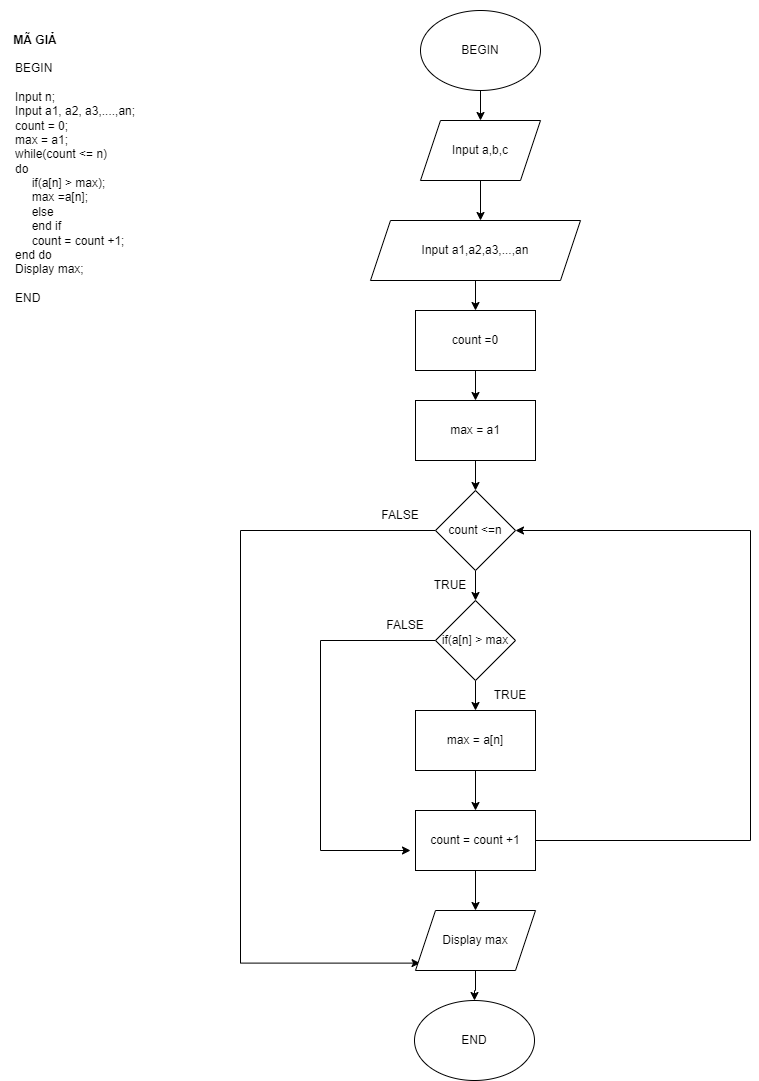

The diagram above was exported from draw.io. Its source (the exported page's mxGraphModel, read from the mxfile embedded in the PNG):
<mxGraphModel dx="1290" dy="581" grid="1" gridSize="10" guides="1" tooltips="1" connect="1" arrows="1" fold="1" page="1" pageScale="1" pageWidth="827" pageHeight="1169" math="0" shadow="0">
  <root>
    <mxCell id="0" />
    <mxCell id="1" parent="0" />
    <mxCell id="2HCF_teihQEg8rtVwn4U-1" value="&lt;h1&gt;&lt;span style=&quot;white-space: pre;&quot;&gt;&#09;&lt;/span&gt;&lt;span style=&quot;white-space: pre;&quot;&gt;&#09;&lt;/span&gt;&lt;br&gt;&lt;/h1&gt;&lt;div&gt;BEGIN&lt;/div&gt;&lt;div&gt;&lt;br&gt;&lt;/div&gt;&lt;div&gt;Input n;&lt;/div&gt;&lt;div&gt;Input a1, a2, a3,....,an;&lt;/div&gt;&lt;div&gt;count = 0;&lt;/div&gt;&lt;div&gt;max = a1;&lt;/div&gt;&lt;div&gt;while(count &amp;lt;= n)&lt;/div&gt;&lt;div&gt;do&lt;/div&gt;&lt;div&gt;&amp;nbsp; &amp;nbsp; &amp;nbsp;if(a[n] &amp;gt; max);&lt;/div&gt;&lt;div&gt;&amp;nbsp; &amp;nbsp; &amp;nbsp;max =a[n];&lt;/div&gt;&lt;div&gt;&amp;nbsp; &amp;nbsp; &amp;nbsp;else&lt;/div&gt;&lt;div&gt;&amp;nbsp; &amp;nbsp; &amp;nbsp;end if&lt;/div&gt;&lt;div&gt;&amp;nbsp; &amp;nbsp; &amp;nbsp;count = count +1;&lt;/div&gt;&lt;div&gt;end do&lt;/div&gt;&lt;div&gt;Display max;&lt;/div&gt;&lt;div&gt;&lt;br&gt;&lt;/div&gt;&lt;div&gt;END&lt;/div&gt;" style="text;html=1;strokeColor=none;fillColor=none;spacing=5;spacingTop=-20;whiteSpace=wrap;overflow=hidden;rounded=0;" parent="1" vertex="1">
      <mxGeometry x="10" y="90" width="210" height="940" as="geometry" />
    </mxCell>
    <mxCell id="2HCF_teihQEg8rtVwn4U-16" style="edgeStyle=orthogonalEdgeStyle;rounded=0;orthogonalLoop=1;jettySize=auto;html=1;exitX=1;exitY=0.5;exitDx=0;exitDy=0;entryX=1;entryY=0.25;entryDx=0;entryDy=0;" parent="1" edge="1">
      <mxGeometry relative="1" as="geometry">
        <mxPoint x="554.8275862068965" y="165.51724137931035" as="targetPoint" />
        <Array as="points">
          <mxPoint x="710" y="310" />
          <mxPoint x="710" y="166" />
        </Array>
      </mxGeometry>
    </mxCell>
    <mxCell id="aJ31JjYW4Q3EdoiAD_OU-44" value="&lt;b&gt;MÃ GIẢ&lt;/b&gt;" style="text;html=1;strokeColor=none;fillColor=none;align=center;verticalAlign=middle;whiteSpace=wrap;rounded=0;" vertex="1" parent="1">
      <mxGeometry y="100" width="70" height="40" as="geometry" />
    </mxCell>
    <mxCell id="aJ31JjYW4Q3EdoiAD_OU-84" style="edgeStyle=orthogonalEdgeStyle;rounded=0;orthogonalLoop=1;jettySize=auto;html=1;exitX=0;exitY=0.5;exitDx=0;exitDy=0;entryX=0;entryY=0.5;entryDx=0;entryDy=0;" edge="1" parent="1">
      <mxGeometry relative="1" as="geometry">
        <mxPoint x="360" y="750" as="sourcePoint" />
        <Array as="points">
          <mxPoint x="300" y="750" />
          <mxPoint x="300" y="920" />
        </Array>
      </mxGeometry>
    </mxCell>
    <mxCell id="aJ31JjYW4Q3EdoiAD_OU-82" style="edgeStyle=orthogonalEdgeStyle;rounded=0;orthogonalLoop=1;jettySize=auto;html=1;exitX=1;exitY=0.5;exitDx=0;exitDy=0;entryX=0.891;entryY=0.361;entryDx=0;entryDy=0;entryPerimeter=0;" edge="1" parent="1">
      <mxGeometry relative="1" as="geometry">
        <mxPoint x="431.27999999999975" y="628.8799999999999" as="targetPoint" />
        <Array as="points">
          <mxPoint x="730" y="920" />
          <mxPoint x="730" y="629" />
        </Array>
      </mxGeometry>
    </mxCell>
    <mxCell id="aJ31JjYW4Q3EdoiAD_OU-128" value="" style="edgeStyle=orthogonalEdgeStyle;rounded=0;orthogonalLoop=1;jettySize=auto;html=1;" edge="1" parent="1" source="aJ31JjYW4Q3EdoiAD_OU-126" target="aJ31JjYW4Q3EdoiAD_OU-127">
      <mxGeometry relative="1" as="geometry" />
    </mxCell>
    <mxCell id="aJ31JjYW4Q3EdoiAD_OU-126" value="BEGIN" style="ellipse;whiteSpace=wrap;html=1;" vertex="1" parent="1">
      <mxGeometry x="420" y="90" width="120" height="80" as="geometry" />
    </mxCell>
    <mxCell id="aJ31JjYW4Q3EdoiAD_OU-130" value="" style="edgeStyle=orthogonalEdgeStyle;rounded=0;orthogonalLoop=1;jettySize=auto;html=1;" edge="1" parent="1" source="aJ31JjYW4Q3EdoiAD_OU-127">
      <mxGeometry relative="1" as="geometry">
        <mxPoint x="480" y="300" as="targetPoint" />
      </mxGeometry>
    </mxCell>
    <mxCell id="aJ31JjYW4Q3EdoiAD_OU-127" value="Input a,b,c" style="shape=parallelogram;perimeter=parallelogramPerimeter;whiteSpace=wrap;html=1;fixedSize=1;" vertex="1" parent="1">
      <mxGeometry x="420" y="200" width="120" height="60" as="geometry" />
    </mxCell>
    <mxCell id="aJ31JjYW4Q3EdoiAD_OU-150" style="edgeStyle=orthogonalEdgeStyle;rounded=0;orthogonalLoop=1;jettySize=auto;html=1;exitX=0.5;exitY=1;exitDx=0;exitDy=0;" edge="1" parent="1">
      <mxGeometry relative="1" as="geometry">
        <mxPoint x="600" y="430" as="sourcePoint" />
        <mxPoint x="600" y="430" as="targetPoint" />
      </mxGeometry>
    </mxCell>
    <mxCell id="aJ31JjYW4Q3EdoiAD_OU-157" value="" style="edgeStyle=orthogonalEdgeStyle;rounded=0;orthogonalLoop=1;jettySize=auto;html=1;" edge="1" parent="1" source="aJ31JjYW4Q3EdoiAD_OU-154" target="aJ31JjYW4Q3EdoiAD_OU-155">
      <mxGeometry relative="1" as="geometry" />
    </mxCell>
    <mxCell id="aJ31JjYW4Q3EdoiAD_OU-154" value="Input a1,a2,a3,...,an" style="shape=parallelogram;perimeter=parallelogramPerimeter;whiteSpace=wrap;html=1;fixedSize=1;" vertex="1" parent="1">
      <mxGeometry x="370" y="300" width="210" height="60" as="geometry" />
    </mxCell>
    <mxCell id="aJ31JjYW4Q3EdoiAD_OU-158" value="" style="edgeStyle=orthogonalEdgeStyle;rounded=0;orthogonalLoop=1;jettySize=auto;html=1;" edge="1" parent="1" source="aJ31JjYW4Q3EdoiAD_OU-155" target="aJ31JjYW4Q3EdoiAD_OU-156">
      <mxGeometry relative="1" as="geometry" />
    </mxCell>
    <mxCell id="aJ31JjYW4Q3EdoiAD_OU-155" value="count =0" style="rounded=0;whiteSpace=wrap;html=1;" vertex="1" parent="1">
      <mxGeometry x="415" y="390" width="120" height="60" as="geometry" />
    </mxCell>
    <mxCell id="aJ31JjYW4Q3EdoiAD_OU-161" value="" style="edgeStyle=orthogonalEdgeStyle;rounded=0;orthogonalLoop=1;jettySize=auto;html=1;" edge="1" parent="1" source="aJ31JjYW4Q3EdoiAD_OU-156" target="aJ31JjYW4Q3EdoiAD_OU-160">
      <mxGeometry relative="1" as="geometry" />
    </mxCell>
    <mxCell id="aJ31JjYW4Q3EdoiAD_OU-156" value="max = a1" style="rounded=0;whiteSpace=wrap;html=1;" vertex="1" parent="1">
      <mxGeometry x="415" y="480" width="120" height="60" as="geometry" />
    </mxCell>
    <mxCell id="aJ31JjYW4Q3EdoiAD_OU-164" value="" style="edgeStyle=orthogonalEdgeStyle;rounded=0;orthogonalLoop=1;jettySize=auto;html=1;" edge="1" parent="1" source="aJ31JjYW4Q3EdoiAD_OU-159" target="aJ31JjYW4Q3EdoiAD_OU-163">
      <mxGeometry relative="1" as="geometry" />
    </mxCell>
    <mxCell id="aJ31JjYW4Q3EdoiAD_OU-172" style="edgeStyle=orthogonalEdgeStyle;rounded=0;orthogonalLoop=1;jettySize=auto;html=1;exitX=0;exitY=0.5;exitDx=0;exitDy=0;" edge="1" parent="1" source="aJ31JjYW4Q3EdoiAD_OU-159">
      <mxGeometry relative="1" as="geometry">
        <mxPoint x="410" y="930" as="targetPoint" />
        <Array as="points">
          <mxPoint x="320" y="720" />
          <mxPoint x="320" y="930" />
        </Array>
      </mxGeometry>
    </mxCell>
    <mxCell id="aJ31JjYW4Q3EdoiAD_OU-159" value="if(a[n] &amp;gt; max" style="rhombus;whiteSpace=wrap;html=1;" vertex="1" parent="1">
      <mxGeometry x="435" y="680" width="80" height="80" as="geometry" />
    </mxCell>
    <mxCell id="aJ31JjYW4Q3EdoiAD_OU-162" value="" style="edgeStyle=orthogonalEdgeStyle;rounded=0;orthogonalLoop=1;jettySize=auto;html=1;" edge="1" parent="1" source="aJ31JjYW4Q3EdoiAD_OU-160" target="aJ31JjYW4Q3EdoiAD_OU-159">
      <mxGeometry relative="1" as="geometry" />
    </mxCell>
    <mxCell id="aJ31JjYW4Q3EdoiAD_OU-171" style="edgeStyle=orthogonalEdgeStyle;rounded=0;orthogonalLoop=1;jettySize=auto;html=1;exitX=0;exitY=0.5;exitDx=0;exitDy=0;entryX=0.038;entryY=0.877;entryDx=0;entryDy=0;entryPerimeter=0;" edge="1" parent="1" source="aJ31JjYW4Q3EdoiAD_OU-160" target="aJ31JjYW4Q3EdoiAD_OU-166">
      <mxGeometry relative="1" as="geometry">
        <Array as="points">
          <mxPoint x="240" y="610" />
          <mxPoint x="240" y="1043" />
        </Array>
      </mxGeometry>
    </mxCell>
    <mxCell id="aJ31JjYW4Q3EdoiAD_OU-160" value="count &amp;lt;=n" style="rhombus;whiteSpace=wrap;html=1;" vertex="1" parent="1">
      <mxGeometry x="435" y="570" width="80" height="80" as="geometry" />
    </mxCell>
    <mxCell id="aJ31JjYW4Q3EdoiAD_OU-168" value="" style="edgeStyle=orthogonalEdgeStyle;rounded=0;orthogonalLoop=1;jettySize=auto;html=1;" edge="1" parent="1" source="aJ31JjYW4Q3EdoiAD_OU-163" target="aJ31JjYW4Q3EdoiAD_OU-165">
      <mxGeometry relative="1" as="geometry" />
    </mxCell>
    <mxCell id="aJ31JjYW4Q3EdoiAD_OU-163" value="max = a[n]" style="rounded=0;whiteSpace=wrap;html=1;" vertex="1" parent="1">
      <mxGeometry x="415" y="790" width="120" height="60" as="geometry" />
    </mxCell>
    <mxCell id="aJ31JjYW4Q3EdoiAD_OU-169" value="" style="edgeStyle=orthogonalEdgeStyle;rounded=0;orthogonalLoop=1;jettySize=auto;html=1;" edge="1" parent="1" source="aJ31JjYW4Q3EdoiAD_OU-165" target="aJ31JjYW4Q3EdoiAD_OU-166">
      <mxGeometry relative="1" as="geometry" />
    </mxCell>
    <mxCell id="aJ31JjYW4Q3EdoiAD_OU-173" style="edgeStyle=orthogonalEdgeStyle;rounded=0;orthogonalLoop=1;jettySize=auto;html=1;exitX=1;exitY=0.5;exitDx=0;exitDy=0;entryX=1;entryY=0.5;entryDx=0;entryDy=0;" edge="1" parent="1" source="aJ31JjYW4Q3EdoiAD_OU-165" target="aJ31JjYW4Q3EdoiAD_OU-160">
      <mxGeometry relative="1" as="geometry">
        <Array as="points">
          <mxPoint x="750" y="920" />
          <mxPoint x="750" y="610" />
        </Array>
      </mxGeometry>
    </mxCell>
    <mxCell id="aJ31JjYW4Q3EdoiAD_OU-165" value="count = count +1" style="rounded=0;whiteSpace=wrap;html=1;" vertex="1" parent="1">
      <mxGeometry x="415" y="890" width="120" height="60" as="geometry" />
    </mxCell>
    <mxCell id="aJ31JjYW4Q3EdoiAD_OU-170" value="" style="edgeStyle=orthogonalEdgeStyle;rounded=0;orthogonalLoop=1;jettySize=auto;html=1;" edge="1" parent="1" source="aJ31JjYW4Q3EdoiAD_OU-166" target="aJ31JjYW4Q3EdoiAD_OU-167">
      <mxGeometry relative="1" as="geometry" />
    </mxCell>
    <mxCell id="aJ31JjYW4Q3EdoiAD_OU-166" value="Display max" style="shape=parallelogram;perimeter=parallelogramPerimeter;whiteSpace=wrap;html=1;fixedSize=1;" vertex="1" parent="1">
      <mxGeometry x="415" y="990" width="120" height="60" as="geometry" />
    </mxCell>
    <mxCell id="aJ31JjYW4Q3EdoiAD_OU-167" value="END" style="ellipse;whiteSpace=wrap;html=1;" vertex="1" parent="1">
      <mxGeometry x="414" y="1080" width="120" height="80" as="geometry" />
    </mxCell>
    <mxCell id="aJ31JjYW4Q3EdoiAD_OU-174" value="FALSE" style="text;html=1;strokeColor=none;fillColor=none;align=center;verticalAlign=middle;whiteSpace=wrap;rounded=0;" vertex="1" parent="1">
      <mxGeometry x="370" y="580" width="60" height="30" as="geometry" />
    </mxCell>
    <mxCell id="aJ31JjYW4Q3EdoiAD_OU-176" value="FALSE" style="text;html=1;strokeColor=none;fillColor=none;align=center;verticalAlign=middle;whiteSpace=wrap;rounded=0;" vertex="1" parent="1">
      <mxGeometry x="375" y="690" width="60" height="30" as="geometry" />
    </mxCell>
    <mxCell id="aJ31JjYW4Q3EdoiAD_OU-177" value="TRUE" style="text;html=1;strokeColor=none;fillColor=none;align=center;verticalAlign=middle;whiteSpace=wrap;rounded=0;" vertex="1" parent="1">
      <mxGeometry x="420" y="650" width="60" height="30" as="geometry" />
    </mxCell>
    <mxCell id="aJ31JjYW4Q3EdoiAD_OU-178" value="TRUE" style="text;html=1;strokeColor=none;fillColor=none;align=center;verticalAlign=middle;whiteSpace=wrap;rounded=0;" vertex="1" parent="1">
      <mxGeometry x="480" y="760" width="60" height="30" as="geometry" />
    </mxCell>
  </root>
</mxGraphModel>